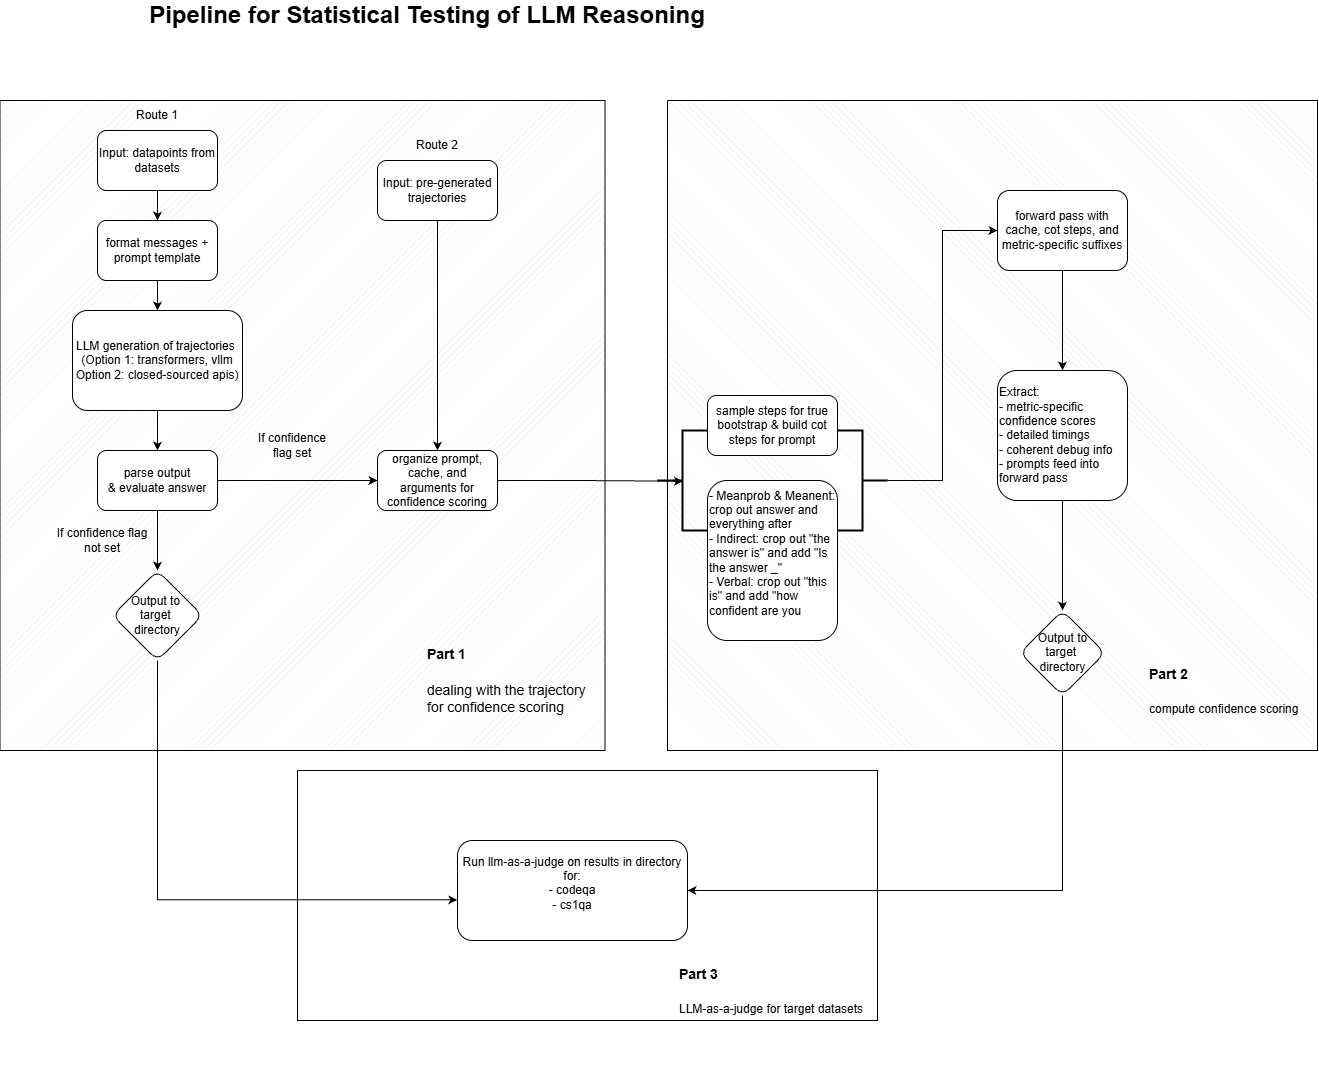

The diagram above was exported from draw.io. Its source (the exported page's mxGraphModel, read from the mxfile embedded in the PNG):
<mxGraphModel dx="1417" dy="794" grid="1" gridSize="10" guides="1" tooltips="1" connect="1" arrows="1" fold="1" page="1" pageScale="1" pageWidth="850" pageHeight="1100" background="light-dark(#FFFFFF,#1E1E1E)" math="0" shadow="0">
  <root>
    <mxCell id="0" />
    <mxCell id="1" parent="0" />
    <mxCell id="oXOUOIcWJuEI8nog3L3c-50" parent="1" style="verticalLabelPosition=bottom;verticalAlign=top;html=1;shape=mxgraph.basic.patternFillRect;fillStyle=grid;step=5;fillStrokeWidth=0.2;fillStrokeColor=#dddddd;" value="" vertex="1">
      <mxGeometry height="250" width="580" x="390" y="810" as="geometry" />
    </mxCell>
    <mxCell id="oXOUOIcWJuEI8nog3L3c-48" parent="1" style="verticalLabelPosition=bottom;verticalAlign=top;html=1;shape=mxgraph.basic.patternFillRect;fillStyle=diagRev;step=5;fillStrokeWidth=0.2;fillStrokeColor=#dddddd;" value="" vertex="1">
      <mxGeometry height="650" width="650" x="760" y="140" as="geometry" />
    </mxCell>
    <mxCell id="oXOUOIcWJuEI8nog3L3c-18" parent="1" style="verticalLabelPosition=bottom;verticalAlign=top;html=1;shape=mxgraph.basic.patternFillRect;fillStyle=diag;step=5;fillStrokeWidth=0.2;fillStrokeColor=#dddddd;" value="" vertex="1">
      <mxGeometry height="650" width="605" x="92.5" y="140" as="geometry" />
    </mxCell>
    <mxCell id="oXOUOIcWJuEI8nog3L3c-1" parent="1" style="text;html=1;whiteSpace=wrap;strokeColor=none;fillColor=none;align=center;verticalAlign=middle;rounded=0;" value="&lt;b&gt;&lt;font style=&quot;font-size: 24px;&quot;&gt;Pipeline for Statistical Testing of LLM Reasoning&lt;/font&gt;&lt;/b&gt;" vertex="1">
      <mxGeometry height="30" width="800" x="120" y="40" as="geometry" />
    </mxCell>
    <mxCell id="oXOUOIcWJuEI8nog3L3c-8" edge="1" parent="1" source="oXOUOIcWJuEI8nog3L3c-3" style="edgeStyle=orthogonalEdgeStyle;rounded=0;orthogonalLoop=1;jettySize=auto;html=1;" target="oXOUOIcWJuEI8nog3L3c-6" value="">
      <mxGeometry relative="1" as="geometry" />
    </mxCell>
    <mxCell id="oXOUOIcWJuEI8nog3L3c-3" parent="1" style="rounded=1;whiteSpace=wrap;html=1;" value="Input: datapoints from datasets" vertex="1">
      <mxGeometry height="60" width="120" x="190" y="170" as="geometry" />
    </mxCell>
    <mxCell id="oXOUOIcWJuEI8nog3L3c-30" edge="1" parent="1" source="oXOUOIcWJuEI8nog3L3c-4" style="edgeStyle=orthogonalEdgeStyle;rounded=0;orthogonalLoop=1;jettySize=auto;html=1;" target="oXOUOIcWJuEI8nog3L3c-16" value="">
      <mxGeometry relative="1" as="geometry" />
    </mxCell>
    <mxCell id="oXOUOIcWJuEI8nog3L3c-4" parent="1" style="rounded=1;whiteSpace=wrap;html=1;" value="Input: pre-generated trajectories" vertex="1">
      <mxGeometry height="60" width="120" x="470" y="200" as="geometry" />
    </mxCell>
    <mxCell id="oXOUOIcWJuEI8nog3L3c-23" edge="1" parent="1" source="oXOUOIcWJuEI8nog3L3c-6" style="edgeStyle=orthogonalEdgeStyle;rounded=0;orthogonalLoop=1;jettySize=auto;html=1;" target="oXOUOIcWJuEI8nog3L3c-22" value="">
      <mxGeometry relative="1" as="geometry" />
    </mxCell>
    <mxCell id="oXOUOIcWJuEI8nog3L3c-6" parent="1" style="rounded=1;whiteSpace=wrap;html=1;" value="format messages + prompt template" vertex="1">
      <mxGeometry height="60" width="120" x="190" y="260" as="geometry" />
    </mxCell>
    <mxCell id="oXOUOIcWJuEI8nog3L3c-12" edge="1" parent="1" source="oXOUOIcWJuEI8nog3L3c-9" style="edgeStyle=orthogonalEdgeStyle;rounded=0;orthogonalLoop=1;jettySize=auto;html=1;" target="oXOUOIcWJuEI8nog3L3c-11" value="">
      <mxGeometry relative="1" as="geometry" />
    </mxCell>
    <mxCell id="oXOUOIcWJuEI8nog3L3c-17" edge="1" parent="1" source="oXOUOIcWJuEI8nog3L3c-9" style="edgeStyle=orthogonalEdgeStyle;rounded=0;orthogonalLoop=1;jettySize=auto;html=1;" target="oXOUOIcWJuEI8nog3L3c-16" value="">
      <mxGeometry relative="1" as="geometry" />
    </mxCell>
    <mxCell id="oXOUOIcWJuEI8nog3L3c-9" parent="1" style="rounded=1;whiteSpace=wrap;html=1;" value="parse output&lt;div&gt;&amp;amp; evaluate answer&lt;/div&gt;" vertex="1">
      <mxGeometry height="60" width="120" x="190" y="490" as="geometry" />
    </mxCell>
    <mxCell id="oXOUOIcWJuEI8nog3L3c-11" parent="1" style="rhombus;whiteSpace=wrap;html=1;rounded=1;" value="Output to&amp;nbsp;&lt;div&gt;target&amp;nbsp;&lt;/div&gt;&lt;div&gt;directory&lt;/div&gt;" vertex="1">
      <mxGeometry height="90" width="90" x="205" y="610" as="geometry" />
    </mxCell>
    <mxCell id="oXOUOIcWJuEI8nog3L3c-13" parent="1" style="text;html=1;whiteSpace=wrap;strokeColor=none;fillColor=none;align=center;verticalAlign=middle;rounded=0;" value="If confidence flag not set" vertex="1">
      <mxGeometry height="30" width="110" x="140" y="565" as="geometry" />
    </mxCell>
    <mxCell id="oXOUOIcWJuEI8nog3L3c-14" parent="1" style="text;html=1;whiteSpace=wrap;strokeColor=none;fillColor=none;align=center;verticalAlign=middle;rounded=0;" value="If confidence flag set" vertex="1">
      <mxGeometry height="30" width="80" x="345" y="470" as="geometry" />
    </mxCell>
    <mxCell id="oXOUOIcWJuEI8nog3L3c-16" parent="1" style="whiteSpace=wrap;html=1;rounded=1;" value="organize prompt, cache, and arguments for confidence scoring" vertex="1">
      <mxGeometry height="60" width="120" x="470" y="490" as="geometry" />
    </mxCell>
    <mxCell id="oXOUOIcWJuEI8nog3L3c-21" parent="1" style="text;html=1;whiteSpace=wrap;overflow=hidden;rounded=0;" value="&lt;h1 style=&quot;margin-top: 0px;&quot;&gt;&lt;span style=&quot;background-color: transparent; color: light-dark(rgb(0, 0, 0), rgb(255, 255, 255)); font-size: 14px;&quot;&gt;Part 1&lt;/span&gt;&lt;/h1&gt;&lt;div&gt;&lt;span style=&quot;background-color: transparent; color: light-dark(rgb(0, 0, 0), rgb(255, 255, 255)); font-size: 14px;&quot;&gt;dealing with the trajectory for confidence scoring&lt;/span&gt;&lt;/div&gt;" vertex="1">
      <mxGeometry height="100" width="180" x="517.5" y="670" as="geometry" />
    </mxCell>
    <mxCell id="oXOUOIcWJuEI8nog3L3c-24" edge="1" parent="1" source="oXOUOIcWJuEI8nog3L3c-22" style="edgeStyle=orthogonalEdgeStyle;rounded=0;orthogonalLoop=1;jettySize=auto;html=1;" target="oXOUOIcWJuEI8nog3L3c-9" value="">
      <mxGeometry relative="1" as="geometry" />
    </mxCell>
    <mxCell id="oXOUOIcWJuEI8nog3L3c-22" parent="1" style="rounded=1;whiteSpace=wrap;html=1;" value="LLM generation of trajectories&amp;nbsp;&lt;div&gt;(Option 1: transformers, vllm&lt;/div&gt;&lt;div&gt;Option 2: closed-sourced apis)&lt;/div&gt;" vertex="1">
      <mxGeometry height="100" width="170" x="165" y="350" as="geometry" />
    </mxCell>
    <mxCell id="oXOUOIcWJuEI8nog3L3c-27" parent="1" style="text;html=1;whiteSpace=wrap;strokeColor=none;fillColor=none;align=center;verticalAlign=middle;rounded=0;" value="Route 1" vertex="1">
      <mxGeometry height="30" width="60" x="220" y="140" as="geometry" />
    </mxCell>
    <mxCell id="oXOUOIcWJuEI8nog3L3c-28" parent="1" style="text;html=1;whiteSpace=wrap;strokeColor=none;fillColor=none;align=center;verticalAlign=middle;rounded=0;" value="Route 2" vertex="1">
      <mxGeometry height="30" width="60" x="500" y="170" as="geometry" />
    </mxCell>
    <mxCell id="oXOUOIcWJuEI8nog3L3c-31" parent="1" style="whiteSpace=wrap;html=1;rounded=1;" value="sample steps for true bootstrap &amp;amp; build cot steps for prompt" vertex="1">
      <mxGeometry height="60" width="130" x="800" y="435" as="geometry" />
    </mxCell>
    <mxCell id="oXOUOIcWJuEI8nog3L3c-33" parent="1" style="strokeWidth=2;html=1;shape=mxgraph.flowchart.annotation_2;align=left;labelPosition=right;pointerEvents=1;" value="" vertex="1">
      <mxGeometry height="100" width="50" x="750" y="470" as="geometry" />
    </mxCell>
    <mxCell id="oXOUOIcWJuEI8nog3L3c-35" edge="1" parent="1" source="oXOUOIcWJuEI8nog3L3c-16" style="edgeStyle=orthogonalEdgeStyle;rounded=0;orthogonalLoop=1;jettySize=auto;html=1;entryX=0.513;entryY=0.507;entryDx=0;entryDy=0;entryPerimeter=0;" target="oXOUOIcWJuEI8nog3L3c-33">
      <mxGeometry relative="1" as="geometry" />
    </mxCell>
    <mxCell id="oXOUOIcWJuEI8nog3L3c-36" parent="1" style="rounded=1;whiteSpace=wrap;html=1;align=left;" value="- Meanprob &amp;amp; Meanent: crop out answer and everything after&lt;div&gt;- Indirect: crop out &quot;the answer is&quot; and add &quot;Is the answer _&quot;&lt;/div&gt;&lt;div&gt;- Verbal: crop out &quot;this is&quot; and add &quot;how confident are you&lt;br&gt;&lt;div&gt;&lt;br&gt;&lt;/div&gt;&lt;/div&gt;" vertex="1">
      <mxGeometry height="160" width="130" x="800" y="520" as="geometry" />
    </mxCell>
    <mxCell id="oXOUOIcWJuEI8nog3L3c-40" edge="1" parent="1" source="oXOUOIcWJuEI8nog3L3c-37" style="edgeStyle=orthogonalEdgeStyle;rounded=0;orthogonalLoop=1;jettySize=auto;html=1;entryX=0;entryY=0.5;entryDx=0;entryDy=0;" target="oXOUOIcWJuEI8nog3L3c-38">
      <mxGeometry relative="1" as="geometry" />
    </mxCell>
    <mxCell id="oXOUOIcWJuEI8nog3L3c-37" parent="1" style="strokeWidth=2;html=1;shape=mxgraph.flowchart.annotation_2;align=left;labelPosition=right;pointerEvents=1;rotation=-180;" value="" vertex="1">
      <mxGeometry height="100" width="50" x="930" y="470" as="geometry" />
    </mxCell>
    <mxCell id="oXOUOIcWJuEI8nog3L3c-42" edge="1" parent="1" source="oXOUOIcWJuEI8nog3L3c-38" style="edgeStyle=orthogonalEdgeStyle;rounded=0;orthogonalLoop=1;jettySize=auto;html=1;" target="oXOUOIcWJuEI8nog3L3c-41" value="">
      <mxGeometry relative="1" as="geometry" />
    </mxCell>
    <mxCell id="oXOUOIcWJuEI8nog3L3c-38" parent="1" style="rounded=1;whiteSpace=wrap;html=1;" value="forward pass with cache, cot steps, and metric-specific suffixes" vertex="1">
      <mxGeometry height="80" width="130" x="1090" y="230" as="geometry" />
    </mxCell>
    <mxCell id="oXOUOIcWJuEI8nog3L3c-47" edge="1" parent="1" source="oXOUOIcWJuEI8nog3L3c-41" style="edgeStyle=orthogonalEdgeStyle;rounded=0;orthogonalLoop=1;jettySize=auto;html=1;" target="oXOUOIcWJuEI8nog3L3c-46" value="">
      <mxGeometry relative="1" as="geometry" />
    </mxCell>
    <mxCell id="oXOUOIcWJuEI8nog3L3c-41" parent="1" style="rounded=1;whiteSpace=wrap;html=1;align=left;" value="Extract:&lt;div&gt;- metric-specific confidence scores&lt;/div&gt;&lt;div&gt;- detailed timings&lt;/div&gt;&lt;div&gt;- coherent debug info&lt;/div&gt;&lt;div&gt;- prompts feed into forward pass&lt;/div&gt;" vertex="1">
      <mxGeometry height="130" width="130" x="1090" y="410" as="geometry" />
    </mxCell>
    <mxCell id="oXOUOIcWJuEI8nog3L3c-54" edge="1" parent="1" source="oXOUOIcWJuEI8nog3L3c-46" style="edgeStyle=orthogonalEdgeStyle;rounded=0;orthogonalLoop=1;jettySize=auto;html=1;entryX=1;entryY=0.5;entryDx=0;entryDy=0;" target="oXOUOIcWJuEI8nog3L3c-51">
      <mxGeometry relative="1" as="geometry">
        <Array as="points">
          <mxPoint x="1155" y="930" />
        </Array>
      </mxGeometry>
    </mxCell>
    <mxCell id="oXOUOIcWJuEI8nog3L3c-46" parent="1" style="rhombus;whiteSpace=wrap;html=1;align=center;rounded=1;" value="Output to target&amp;nbsp;&lt;div&gt;directory&lt;/div&gt;" vertex="1">
      <mxGeometry height="85" width="85" x="1112.5" y="650" as="geometry" />
    </mxCell>
    <mxCell id="oXOUOIcWJuEI8nog3L3c-49" parent="1" style="text;html=1;whiteSpace=wrap;overflow=hidden;rounded=0;" value="&lt;h1 style=&quot;margin-top: 0px;&quot;&gt;&lt;font style=&quot;font-size: 14px;&quot;&gt;Part 2&lt;/font&gt;&lt;/h1&gt;&lt;p&gt;compute confidence scoring&lt;/p&gt;" vertex="1">
      <mxGeometry height="110" width="160" x="1240" y="690" as="geometry" />
    </mxCell>
    <mxCell id="oXOUOIcWJuEI8nog3L3c-51" parent="1" style="rounded=1;whiteSpace=wrap;html=1;" value="Run llm-as-a-judge on results in directory for:&lt;div&gt;- codeqa&lt;/div&gt;&lt;div&gt;- cs1qa&lt;/div&gt;&lt;div&gt;&lt;br&gt;&lt;/div&gt;" vertex="1">
      <mxGeometry height="100" width="230" x="550" y="880" as="geometry" />
    </mxCell>
    <mxCell id="oXOUOIcWJuEI8nog3L3c-52" parent="1" style="text;html=1;whiteSpace=wrap;overflow=hidden;rounded=0;" value="&lt;h1 style=&quot;margin-top: 0px;&quot;&gt;&lt;font style=&quot;font-size: 14px;&quot;&gt;Part 3&lt;/font&gt;&lt;/h1&gt;&lt;p&gt;LLM-as-a-judge for target datasets&lt;/p&gt;" vertex="1">
      <mxGeometry height="120" width="210" x="770" y="990" as="geometry" />
    </mxCell>
    <mxCell id="oXOUOIcWJuEI8nog3L3c-55" edge="1" parent="1" source="oXOUOIcWJuEI8nog3L3c-11" style="edgeStyle=orthogonalEdgeStyle;rounded=0;orthogonalLoop=1;jettySize=auto;html=1;entryX=-0.001;entryY=0.592;entryDx=0;entryDy=0;entryPerimeter=0;" target="oXOUOIcWJuEI8nog3L3c-51">
      <mxGeometry relative="1" as="geometry">
        <Array as="points">
          <mxPoint x="250" y="939" />
        </Array>
      </mxGeometry>
    </mxCell>
  </root>
</mxGraphModel>